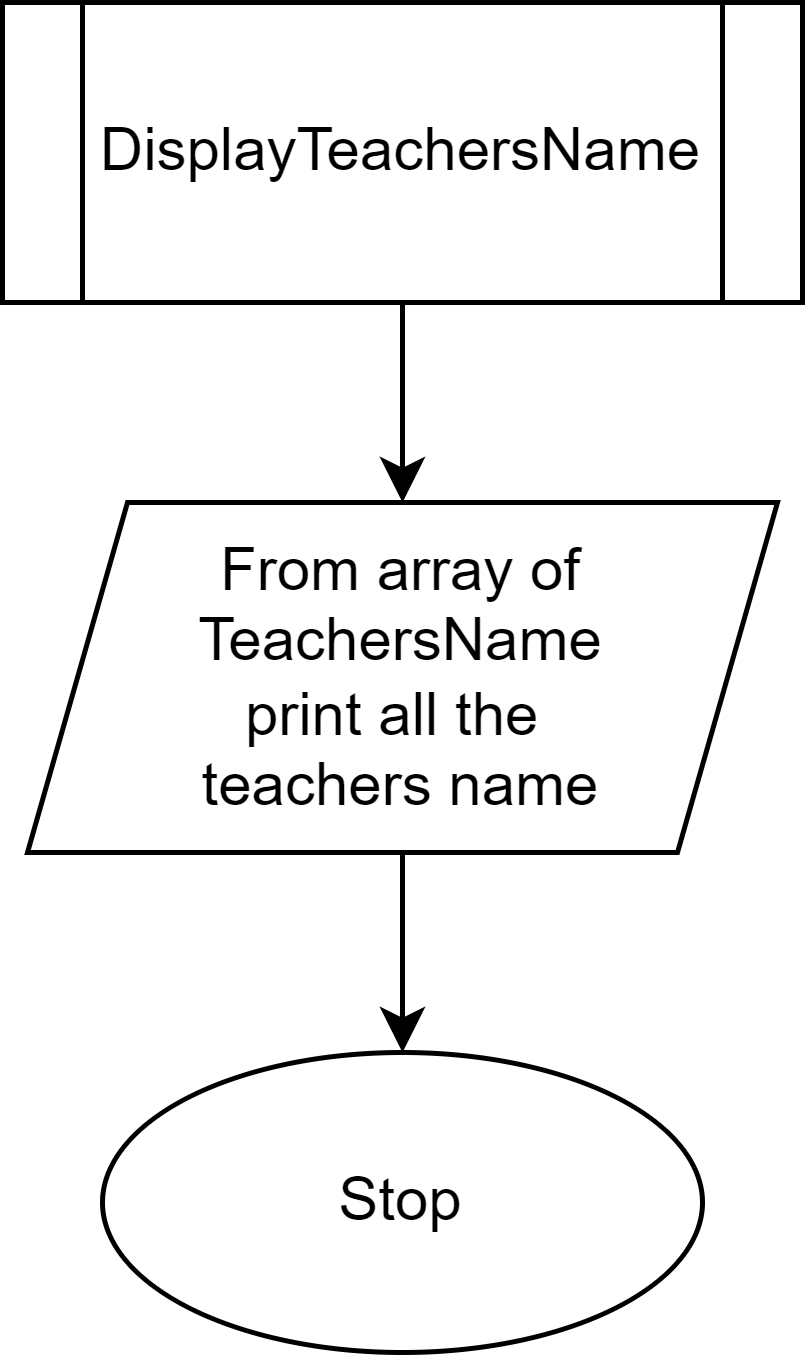

The diagram above was exported from draw.io. Its source (the exported page's mxGraphModel, read from the mxfile embedded in the PNG):
<mxGraphModel dx="710" dy="779" grid="1" gridSize="10" guides="1" tooltips="1" connect="1" arrows="1" fold="1" page="1" pageScale="1" pageWidth="850" pageHeight="1100" math="0" shadow="0">
  <root>
    <mxCell id="0" />
    <mxCell id="1" parent="0" />
    <mxCell id="Jbo15EggvUePJsLneDE4-2" value="" style="edgeStyle=orthogonalEdgeStyle;rounded=0;orthogonalLoop=1;jettySize=auto;html=1;" edge="1" parent="1" source="3I9RAHHpH4e7SL2g84pA-1" target="Jbo15EggvUePJsLneDE4-1">
      <mxGeometry relative="1" as="geometry" />
    </mxCell>
    <mxCell id="3I9RAHHpH4e7SL2g84pA-1" value="AddEntry Function" style="shape=process;whiteSpace=wrap;html=1;backgroundOutline=1;" vertex="1" parent="1">
      <mxGeometry x="365" y="20" width="120" height="60" as="geometry" />
    </mxCell>
    <mxCell id="3I9RAHHpH4e7SL2g84pA-5" value="" style="edgeStyle=orthogonalEdgeStyle;rounded=0;orthogonalLoop=1;jettySize=auto;html=1;" edge="1" parent="1" source="3I9RAHHpH4e7SL2g84pA-2" target="3I9RAHHpH4e7SL2g84pA-4">
      <mxGeometry relative="1" as="geometry" />
    </mxCell>
    <mxCell id="3I9RAHHpH4e7SL2g84pA-2" value="StudentsWhoHave&lt;br&gt;AlreadyRated" style="shape=process;whiteSpace=wrap;html=1;backgroundOutline=1;fontFamily=Helvetica;fontSize=12;fontColor=default;align=center;strokeColor=default;fillColor=default;" vertex="1" parent="1">
      <mxGeometry x="360" y="200" width="130" height="80" as="geometry" />
    </mxCell>
    <mxCell id="3I9RAHHpH4e7SL2g84pA-7" value="" style="edgeStyle=orthogonalEdgeStyle;rounded=0;orthogonalLoop=1;jettySize=auto;html=1;" edge="1" parent="1" source="3I9RAHHpH4e7SL2g84pA-4" target="3I9RAHHpH4e7SL2g84pA-6">
      <mxGeometry relative="1" as="geometry" />
    </mxCell>
    <mxCell id="3I9RAHHpH4e7SL2g84pA-4" value="Ask for user roll No" style="shape=parallelogram;perimeter=parallelogramPerimeter;whiteSpace=wrap;html=1;fixedSize=1;" vertex="1" parent="1">
      <mxGeometry x="360" y="320" width="130" height="60" as="geometry" />
    </mxCell>
    <mxCell id="3I9RAHHpH4e7SL2g84pA-23" value="No" style="edgeStyle=orthogonalEdgeStyle;rounded=0;orthogonalLoop=1;jettySize=auto;html=1;exitX=0.5;exitY=0;exitDx=0;exitDy=0;" edge="1" parent="1" source="3I9RAHHpH4e7SL2g84pA-6">
      <mxGeometry relative="1" as="geometry">
        <mxPoint x="490" y="320" as="targetPoint" />
        <Array as="points">
          <mxPoint x="625" y="320" />
        </Array>
      </mxGeometry>
    </mxCell>
    <mxCell id="3I9RAHHpH4e7SL2g84pA-25" value="Yes" style="edgeStyle=orthogonalEdgeStyle;rounded=0;orthogonalLoop=1;jettySize=auto;html=1;" edge="1" parent="1" source="3I9RAHHpH4e7SL2g84pA-6" target="3I9RAHHpH4e7SL2g84pA-24">
      <mxGeometry relative="1" as="geometry" />
    </mxCell>
    <mxCell id="3I9RAHHpH4e7SL2g84pA-6" value="Is roll from from &lt;br&gt;CD section and&amp;nbsp;hasn't &lt;br&gt;previously rated?" style="rhombus;whiteSpace=wrap;html=1;" vertex="1" parent="1">
      <mxGeometry x="532.5" y="340" width="185" height="100" as="geometry" />
    </mxCell>
    <mxCell id="3I9RAHHpH4e7SL2g84pA-27" value="" style="edgeStyle=orthogonalEdgeStyle;rounded=0;orthogonalLoop=1;jettySize=auto;html=1;" edge="1" parent="1" source="3I9RAHHpH4e7SL2g84pA-24" target="3I9RAHHpH4e7SL2g84pA-26">
      <mxGeometry relative="1" as="geometry" />
    </mxCell>
    <mxCell id="3I9RAHHpH4e7SL2g84pA-24" value="Ask for user &lt;br&gt;ratings on all&lt;br&gt;&amp;nbsp;the teachers." style="shape=parallelogram;perimeter=parallelogramPerimeter;whiteSpace=wrap;html=1;fixedSize=1;" vertex="1" parent="1">
      <mxGeometry x="550" y="480" width="150" height="60" as="geometry" />
    </mxCell>
    <mxCell id="3I9RAHHpH4e7SL2g84pA-28" value="No" style="edgeStyle=orthogonalEdgeStyle;rounded=0;orthogonalLoop=1;jettySize=auto;html=1;entryX=1;entryY=0.5;entryDx=0;entryDy=0;exitX=1;exitY=0.5;exitDx=0;exitDy=0;" edge="1" parent="1" source="3I9RAHHpH4e7SL2g84pA-26" target="3I9RAHHpH4e7SL2g84pA-24">
      <mxGeometry relative="1" as="geometry">
        <Array as="points">
          <mxPoint x="705" y="650" />
          <mxPoint x="705" y="510" />
        </Array>
      </mxGeometry>
    </mxCell>
    <mxCell id="3I9RAHHpH4e7SL2g84pA-30" value="Yes" style="edgeStyle=orthogonalEdgeStyle;rounded=0;orthogonalLoop=1;jettySize=auto;html=1;" edge="1" parent="1" source="3I9RAHHpH4e7SL2g84pA-26" target="3I9RAHHpH4e7SL2g84pA-29">
      <mxGeometry relative="1" as="geometry" />
    </mxCell>
    <mxCell id="3I9RAHHpH4e7SL2g84pA-26" value="Is the rating&lt;br&gt;&amp;nbsp;between 1 to 9?" style="rhombus;whiteSpace=wrap;html=1;fontFamily=Helvetica;fontSize=12;fontColor=default;align=center;strokeColor=default;fillColor=default;" vertex="1" parent="1">
      <mxGeometry x="565" y="600" width="120" height="100" as="geometry" />
    </mxCell>
    <mxCell id="JYY2rMrRafahMlw3EqB0-1" style="edgeStyle=orthogonalEdgeStyle;rounded=0;orthogonalLoop=1;jettySize=auto;html=1;entryX=0.5;entryY=1;entryDx=0;entryDy=0;" edge="1" parent="1" source="3I9RAHHpH4e7SL2g84pA-29" target="3I9RAHHpH4e7SL2g84pA-34">
      <mxGeometry relative="1" as="geometry" />
    </mxCell>
    <mxCell id="3I9RAHHpH4e7SL2g84pA-29" value="Update the database&lt;br&gt;Students.txt &amp;amp;&amp;nbsp;&lt;br&gt;rating_data.txt" style="shape=document;whiteSpace=wrap;html=1;boundedLbl=1;" vertex="1" parent="1">
      <mxGeometry x="365" y="610" width="120" height="80" as="geometry" />
    </mxCell>
    <mxCell id="3I9RAHHpH4e7SL2g84pA-34" value="Stop" style="ellipse;whiteSpace=wrap;html=1;" vertex="1" parent="1">
      <mxGeometry x="365" y="460" width="120" height="60" as="geometry" />
    </mxCell>
    <mxCell id="Jbo15EggvUePJsLneDE4-3" style="edgeStyle=orthogonalEdgeStyle;rounded=0;orthogonalLoop=1;jettySize=auto;html=1;entryX=0.5;entryY=0;entryDx=0;entryDy=0;" edge="1" parent="1" source="Jbo15EggvUePJsLneDE4-1" target="3I9RAHHpH4e7SL2g84pA-2">
      <mxGeometry relative="1" as="geometry" />
    </mxCell>
    <mxCell id="Jbo15EggvUePJsLneDE4-1" value="ExtractFromDB" style="shape=process;whiteSpace=wrap;html=1;backgroundOutline=1;" vertex="1" parent="1">
      <mxGeometry x="365" y="100" width="120" height="60" as="geometry" />
    </mxCell>
  </root>
</mxGraphModel>